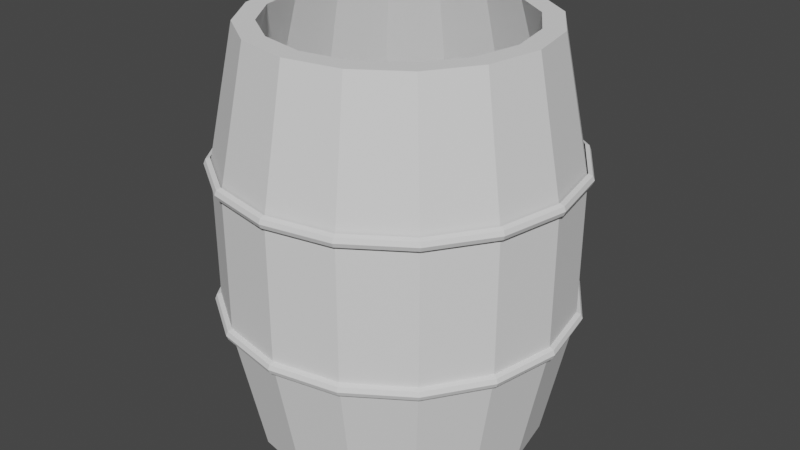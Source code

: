 # Source: barrel.blend  (saved by Blender 2.80.57; exported with 4.5.12 LTS)
import bpy
from mathutils import Matrix  # noqa: F401  (used for matrix-valued properties, if any)

bpy.ops.wm.read_factory_settings(use_empty=True)
scene = bpy.context.scene
scene.name = 'Scene'

# ---- collections
col_collection = bpy.data.collections.new('Collection'); scene.collection.children.link(col_collection)

# ---- world
world_world = bpy.data.worlds.new('World'); scene.world = world_world
world_world.use_nodes = True; world_world.node_tree.nodes.clear()
_N = world_world.node_tree.nodes; _L = world_world.node_tree.links
n0 = _N.new('ShaderNodeOutputWorld'); n0.name = 'World Output'; n0.location = (300, 300)
n1 = _N.new('ShaderNodeBackground'); n1.name = 'Background'; n1.location = (10, 300)
n1.inputs[0].default_value = (0.05088, 0.05088, 0.05088, 1.0)
_L.new(n1.outputs[0], n0.inputs[0])
n0.is_active_output = True
world_world.color = (0.05088, 0.05088, 0.05088)
world_world.use_sun_shadow = False
world_world.sun_shadow_jitter_overblur = 0.0

# ---- meshes
me_cylinder = bpy.data.meshes.new('Cylinder')
me_cylinder.from_pydata([(-6.24e-08, 0.613, 0.007138), (-6.24e-08, 0.613, 2.007), (0.2346, 0.5663, 0.007138), (0.2346, 0.5663, 2.007), (0.4334, 0.4334, 0.007138), (0.4334, 0.4334, 2.007), (0.5663, 0.2346, 0.007138), (0.5663, 0.2346, 2.007), (0.613, -1.644e-07, 0.007138), (0.613, -1.644e-07, 2.007), (0.5663, -0.2346, 0.007138), (0.5663, -0.2346, 2.007), (0.4334, -0.4334, 0.007138), (0.4334, -0.4334, 2.007), (0.2346, -0.5663, 0.007138), (0.2346, -0.5663, 2.007), (4.563e-08, -0.613, 0.007138), (4.563e-08, -0.613, 2.007), (-0.2346, -0.5663, 0.007138), (-0.2346, -0.5663, 2.007), (-0.4334, -0.4334, 0.007138), (-0.4334, -0.4334, 2.007), (-0.5663, -0.2346, 0.007138), (-0.5663, -0.2346, 2.007), (-0.613, -1.363e-07, 0.007138), (-0.613, -1.363e-07, 2.007), (-0.5663, 0.2346, 0.007138), (-0.5663, 0.2346, 2.007), (-0.4334, 0.4334, 0.007138), (-0.4334, 0.4334, 2.007), (-0.2346, 0.5663, 0.007138), (-0.2346, 0.5663, 2.007), (-5.309e-08, 0.8492, 0.6583), (-5.309e-08, 0.8492, 1.356), (0.325, 0.7846, 1.356), (0.325, 0.7846, 0.6583), (0.6005, 0.6005, 1.356), (0.6005, 0.6005, 0.6583), (0.7846, 0.325, 1.356), (0.7846, 0.325, 0.6583), (0.8492, -1.644e-07, 1.356), (0.8492, -1.644e-07, 0.6583), (0.7846, -0.325, 1.356), (0.7846, -0.325, 0.6583), (0.6005, -0.6005, 1.356), (0.6005, -0.6005, 0.6583), (0.325, -0.7846, 1.356), (0.325, -0.7846, 0.6583), (5.495e-08, -0.8492, 1.356), (5.495e-08, -0.8492, 0.6583), (-0.325, -0.7846, 1.356), (-0.325, -0.7846, 0.6583), (-0.6005, -0.6005, 1.356), (-0.6005, -0.6005, 0.6583), (-0.7846, -0.325, 1.356), (-0.7846, -0.325, 0.6583), (-0.8492, -1.247e-07, 1.356), (-0.8492, -1.247e-07, 0.6583), (-0.7846, 0.325, 1.356), (-0.7846, 0.325, 0.6583), (-0.6005, 0.6005, 1.356), (-0.6005, 0.6005, 0.6583), (-0.325, 0.7846, 1.356), (-0.325, 0.7846, 0.6583), (0.2736, 0.6605, 2.007), (-5.309e-08, 0.7149, 2.007), (0.5055, 0.5055, 2.007), (0.6605, 0.2736, 2.007), (0.7149, -1.644e-07, 2.007), (0.6605, -0.2736, 2.007), (0.5055, -0.5055, 2.007), (0.2736, -0.6605, 2.007), (5.495e-08, -0.7149, 2.007), (-0.2736, -0.6605, 2.007), (-0.5055, -0.5055, 2.007), (-0.6605, -0.2736, 2.007), (-0.7149, -1.247e-07, 2.007), (-0.6605, 0.2736, 2.007), (-0.5055, 0.5055, 2.007), (-0.2736, 0.6605, 2.007), (-5.309e-08, 0.7149, 0.007138), (0.2736, 0.6605, 0.007138), (0.5055, 0.5055, 0.007138), (0.6605, 0.2736, 0.007138), (0.7149, -1.644e-07, 0.007138), (0.6605, -0.2736, 0.007138), (0.5055, -0.5055, 0.007138), (0.2736, -0.6605, 0.007138), (5.495e-08, -0.7149, 0.007138), (-0.2736, -0.6605, 0.007138), (-0.5055, -0.5055, 0.007138), (-0.6605, -0.2736, 0.007138), (-0.7149, -1.247e-07, 0.007138), (-0.6605, 0.2736, 0.007138), (-0.5055, 0.5055, 0.007138), (-0.2736, 0.6605, 0.007138), (0.2111, 0.5097, 0.1071), (-5.071e-08, 0.5517, 0.1071), (0.3901, 0.3901, 0.1071), (0.5097, 0.2111, 0.1071), (0.5517, -1.614e-07, 0.1071), (0.5097, -0.2111, 0.1071), (0.3901, -0.3901, 0.1071), (0.2111, -0.5097, 0.1071), (4.652e-08, -0.5517, 0.1071), (-0.2111, -0.5097, 0.1071), (-0.3901, -0.3901, 0.1071), (-0.5097, -0.2111, 0.1071), (-0.5517, -1.361e-07, 0.1071), (-0.5097, 0.2111, 0.1071), (-0.3901, 0.3901, 0.1071), (-0.2111, 0.5097, 0.1071), (-5.423e-08, 0.5517, 0.05714), (0.2111, 0.5097, 0.05714), (0.3901, 0.3901, 0.05714), (0.5097, 0.2111, 0.05714), (0.5517, -1.614e-07, 0.05714), (0.5097, -0.2111, 0.05714), (0.3901, -0.3901, 0.05714), (0.2111, -0.5097, 0.05714), (4.3e-08, -0.5517, 0.05714), (-0.2111, -0.5097, 0.05714), (-0.3901, -0.3901, 0.05714), (-0.5097, -0.2111, 0.05714), (-0.5517, -1.361e-07, 0.05714), (-0.5097, 0.2111, 0.05714), (-0.3901, 0.3901, 0.05714), (-0.2111, 0.5097, 0.05714), (-0.5525, 0.5525, 1.447), (-0.5334, 0.5334, 0.6102), (-0.2887, 0.697, 0.6102), (-0.299, 0.7219, 1.447), (0.299, -0.7219, 1.447), (0.2887, -0.697, 0.6102), (5.629e-08, -0.7544, 0.6102), (5.59e-08, -0.7814, 1.447), (-8.181e-08, 0.7814, 1.447), (-7.666e-08, 0.7544, 0.6102), (0.2887, 0.697, 0.6102), (0.299, 0.7219, 1.447), (-0.2887, -0.697, 0.6102), (-0.299, -0.7219, 1.447), (0.5334, 0.5334, 0.6102), (0.5525, 0.5525, 1.447), (-0.5334, -0.5334, 0.6102), (-0.5525, -0.5525, 1.447), (0.697, 0.2887, 0.6102), (0.7219, 0.299, 1.447), (-0.697, -0.2887, 0.6102), (-0.7219, -0.299, 1.447), (0.7544, -1.711e-07, 0.6102), (0.7814, -1.725e-07, 1.447), (-0.7544, -1.365e-07, 0.6102), (-0.7814, -1.366e-07, 1.447), (0.697, -0.2887, 0.6102), (0.7219, -0.299, 1.447), (-0.697, 0.2887, 0.6102), (-0.7219, 0.299, 1.447), (0.5334, -0.5334, 0.6102), (0.5525, -0.5525, 1.447), (-6.147e-08, 0.8492, 1.326), (-5.215e-08, 0.8704, 1.335), (-4.47e-08, 0.8792, 1.356), (0.325, 0.7846, 1.326), (0.3331, 0.8042, 1.335), (0.3364, 0.8123, 1.356), (0.6005, 0.6005, 1.326), (0.6155, 0.6155, 1.335), (0.6217, 0.6217, 1.356), (0.7846, 0.325, 1.326), (0.8042, 0.3331, 1.335), (0.8123, 0.3364, 1.356), (0.8492, -1.672e-07, 1.326), (0.8704, -1.673e-07, 1.335), (0.8792, -1.666e-07, 1.356), (0.7846, -0.325, 1.326), (0.8042, -0.3331, 1.335), (0.8123, -0.3365, 1.356), (0.6005, -0.6005, 1.326), (0.6155, -0.6155, 1.335), (0.6217, -0.6217, 1.356), (0.325, -0.7846, 1.326), (0.3331, -0.8042, 1.335), (0.3364, -0.8123, 1.356), (5.774e-08, -0.8492, 1.326), (5.635e-08, -0.8704, 1.335), (5.215e-08, -0.8792, 1.356), (-0.325, -0.7846, 1.326), (-0.3331, -0.8042, 1.335), (-0.3364, -0.8123, 1.356), (-0.6005, -0.6005, 1.326), (-0.6155, -0.6155, 1.335), (-0.6217, -0.6217, 1.356), (-0.7846, -0.325, 1.326), (-0.8042, -0.3331, 1.335), (-0.8123, -0.3365, 1.356), (-0.8492, -1.191e-07, 1.326), (-0.8704, -1.191e-07, 1.335), (-0.8792, -1.228e-07, 1.356), (-0.7846, 0.325, 1.326), (-0.8042, 0.3331, 1.335), (-0.8123, 0.3364, 1.356), (-0.6005, 0.6005, 1.326), (-0.6155, 0.6155, 1.335), (-0.6217, 0.6217, 1.356), (-0.325, 0.7846, 1.326), (-0.3331, 0.8042, 1.335), (-0.3364, 0.8123, 1.356), (-4.47e-08, 0.8792, 1.356), (-4.331e-08, 0.8704, 1.377), (-4.47e-08, 0.8492, 1.386), (0.3364, 0.8123, 1.356), (0.3331, 0.8042, 1.377), (0.325, 0.7846, 1.386), (0.6217, 0.6217, 1.356), (0.6155, 0.6155, 1.377), (0.6005, 0.6005, 1.386), (0.8123, 0.3364, 1.356), (0.8042, 0.3331, 1.377), (0.7846, 0.325, 1.386), (0.8792, -1.666e-07, 1.356), (0.8704, -1.645e-07, 1.377), (0.8492, -1.617e-07, 1.386), (0.8123, -0.3365, 1.356), (0.8042, -0.3331, 1.377), (0.7846, -0.325, 1.386), (0.6217, -0.6217, 1.356), (0.6155, -0.6155, 1.377), (0.6005, -0.6005, 1.386), (0.3364, -0.8123, 1.356), (0.3331, -0.8042, 1.377), (0.325, -0.7846, 1.386), (5.215e-08, -0.8792, 1.356), (5.029e-08, -0.8704, 1.377), (5.215e-08, -0.8492, 1.386), (-0.3364, -0.8123, 1.356), (-0.3331, -0.8042, 1.377), (-0.325, -0.7846, 1.386), (-0.6217, -0.6217, 1.356), (-0.6155, -0.6155, 1.377), (-0.6005, -0.6005, 1.386), (-0.8123, -0.3365, 1.356), (-0.8042, -0.3331, 1.377), (-0.7846, -0.325, 1.386), (-0.8792, -1.228e-07, 1.356), (-0.8704, -1.265e-07, 1.377), (-0.8492, -1.303e-07, 1.386), (-0.8123, 0.3364, 1.356), (-0.8042, 0.3331, 1.377), (-0.7846, 0.325, 1.386), (-0.6217, 0.6217, 1.356), (-0.6155, 0.6155, 1.377), (-0.6005, 0.6005, 1.386), (-0.3364, 0.8123, 1.356), (-0.3331, 0.8042, 1.377), (-0.325, 0.7846, 1.386), (-5.215e-08, 0.8492, 0.6283), (-5.122e-08, 0.8704, 0.6371), (-5.029e-08, 0.8792, 0.6583), (0.325, 0.7846, 0.6283), (0.3331, 0.8042, 0.6371), (0.3364, 0.8123, 0.6583), (0.6005, 0.6005, 0.6283), (0.6155, 0.6155, 0.6371), (0.6217, 0.6217, 0.6583), (0.7846, 0.325, 0.6283), (0.8042, 0.3331, 0.6371), (0.8123, 0.3364, 0.6583), (0.8492, -1.598e-07, 0.6283), (0.8704, -1.572e-07, 0.6371), (0.8792, -1.607e-07, 0.6583), (0.7846, -0.325, 0.6283), (0.8042, -0.3331, 0.6371), (0.8123, -0.3365, 0.6583), (0.6005, -0.6005, 0.6283), (0.6155, -0.6155, 0.6371), (0.6217, -0.6217, 0.6583), (0.325, -0.7846, 0.6283), (0.3331, -0.8042, 0.6371), (0.3364, -0.8123, 0.6583), (6.799e-08, -0.8492, 0.6283), (6.38e-08, -0.8704, 0.6371), (5.681e-08, -0.8792, 0.6583), (-0.325, -0.7846, 0.6283), (-0.3331, -0.8042, 0.6371), (-0.3364, -0.8123, 0.6583), (-0.6005, -0.6005, 0.6283), (-0.6155, -0.6155, 0.6371), (-0.6217, -0.6217, 0.6583), (-0.7846, -0.325, 0.6283), (-0.8042, -0.3331, 0.6371), (-0.8123, -0.3364, 0.6583), (-0.8492, -1.386e-07, 0.6283), (-0.8704, -1.358e-07, 0.6371), (-0.8792, -1.259e-07, 0.6583), (-0.7846, 0.325, 0.6283), (-0.8042, 0.3331, 0.6371), (-0.8123, 0.3364, 0.6583), (-0.6005, 0.6005, 0.6283), (-0.6155, 0.6155, 0.6371), (-0.6217, 0.6217, 0.6583), (-0.325, 0.7846, 0.6283), (-0.3331, 0.8042, 0.6371), (-0.3364, 0.8123, 0.6583), (-5.029e-08, 0.8792, 0.6583), (-5.122e-08, 0.8704, 0.6795), (-5.402e-08, 0.8492, 0.6883), (0.3364, 0.8123, 0.6583), (0.3331, 0.8042, 0.6795), (0.325, 0.7846, 0.6883), (0.6217, 0.6217, 0.6583), (0.6155, 0.6155, 0.6795), (0.6005, 0.6005, 0.6883), (0.8123, 0.3364, 0.6583), (0.8042, 0.3331, 0.6795), (0.7846, 0.325, 0.6883), (0.8792, -1.607e-07, 0.6583), (0.8704, -1.656e-07, 0.6795), (0.8492, -1.691e-07, 0.6883), (0.8123, -0.3365, 0.6583), (0.8042, -0.3331, 0.6795), (0.7846, -0.325, 0.6883), (0.6217, -0.6217, 0.6583), (0.6155, -0.6155, 0.6795), (0.6005, -0.6005, 0.6883), (0.3364, -0.8123, 0.6583), (0.3331, -0.8042, 0.6795), (0.325, -0.7846, 0.6883), (5.681e-08, -0.8792, 0.6583), (4.843e-08, -0.8704, 0.6795), (4.191e-08, -0.8492, 0.6883), (-0.3364, -0.8123, 0.6583), (-0.3331, -0.8042, 0.6795), (-0.325, -0.7846, 0.6883), (-0.6217, -0.6217, 0.6583), (-0.6155, -0.6155, 0.6795), (-0.6005, -0.6005, 0.6883), (-0.8123, -0.3364, 0.6583), (-0.8042, -0.3331, 0.6795), (-0.7846, -0.325, 0.6883), (-0.8792, -1.259e-07, 0.6583), (-0.8704, -1.144e-07, 0.6795), (-0.8492, -1.107e-07, 0.6883), (-0.8123, 0.3364, 0.6583), (-0.8042, 0.3331, 0.6795), (-0.7846, 0.325, 0.6883), (-0.6217, 0.6217, 0.6583), (-0.6155, 0.6155, 0.6795), (-0.6005, 0.6005, 0.6883), (-0.3364, 0.8123, 0.6583), (-0.3331, 0.8042, 0.6795), (-0.325, 0.7846, 0.6883)], [], [(33, 65, 64, 34), (34, 64, 66, 36), (36, 66, 67, 38), (38, 67, 68, 40), (40, 68, 69, 42), (42, 69, 70, 44), (44, 70, 71, 46), (46, 71, 72, 48), (48, 72, 73, 50), (50, 73, 74, 52), (52, 74, 75, 54), (54, 75, 76, 56), (56, 76, 77, 58), (58, 77, 78, 60), (130, 129, 110, 111), (60, 78, 79, 62), (62, 79, 65, 33), (8, 10, 117, 116), (95, 63, 32, 80), (63, 62, 33, 32), (94, 61, 63, 95), (61, 60, 62, 63), (93, 59, 61, 94), (59, 58, 60, 61), (92, 57, 59, 93), (57, 56, 58, 59), (91, 55, 57, 92), (55, 54, 56, 57), (90, 53, 55, 91), (53, 52, 54, 55), (89, 51, 53, 90), (51, 50, 52, 53), (88, 49, 51, 89), (49, 48, 50, 51), (87, 47, 49, 88), (47, 46, 48, 49), (86, 45, 47, 87), (45, 44, 46, 47), (85, 43, 45, 86), (43, 42, 44, 45), (84, 41, 43, 85), (41, 40, 42, 43), (83, 39, 41, 84), (39, 38, 40, 41), (82, 37, 39, 83), (37, 36, 38, 39), (81, 35, 37, 82), (35, 34, 36, 37), (80, 32, 35, 81), (32, 33, 34, 35), (1, 3, 64, 65), (3, 5, 66, 64), (5, 7, 67, 66), (7, 9, 68, 67), (9, 11, 69, 68), (11, 13, 70, 69), (13, 15, 71, 70), (15, 17, 72, 71), (17, 19, 73, 72), (19, 21, 74, 73), (21, 23, 75, 74), (23, 25, 76, 75), (25, 27, 77, 76), (27, 29, 78, 77), (29, 31, 79, 78), (31, 1, 65, 79), (2, 0, 80, 81), (4, 2, 81, 82), (6, 4, 82, 83), (8, 6, 83, 84), (10, 8, 84, 85), (12, 10, 85, 86), (14, 12, 86, 87), (16, 14, 87, 88), (18, 16, 88, 89), (20, 18, 89, 90), (22, 20, 90, 91), (24, 22, 91, 92), (26, 24, 92, 93), (28, 26, 93, 94), (30, 28, 94, 95), (0, 30, 95, 80), (96, 97, 111, 110, 109, 108, 107, 106, 105, 104, 103, 102, 101, 100, 99, 98), (134, 133, 103, 104), (138, 137, 97, 96), (137, 130, 111, 97), (140, 134, 104, 105), (142, 138, 96, 98), (144, 140, 105, 106), (146, 142, 98, 99), (148, 144, 106, 107), (150, 146, 99, 100), (152, 148, 107, 108), (154, 150, 100, 101), (156, 152, 108, 109), (158, 154, 101, 102), (129, 156, 109, 110), (133, 158, 102, 103), (112, 113, 114, 115, 116, 117, 118, 119, 120, 121, 122, 123, 124, 125, 126, 127), (24, 26, 125, 124), (10, 12, 118, 117), (26, 28, 126, 125), (12, 14, 119, 118), (28, 30, 127, 126), (14, 16, 120, 119), (0, 2, 113, 112), (30, 0, 112, 127), (16, 18, 121, 120), (2, 4, 114, 113), (18, 20, 122, 121), (4, 6, 115, 114), (20, 22, 123, 122), (6, 8, 116, 115), (22, 24, 124, 123), (15, 13, 159, 132), (132, 159, 158, 133), (29, 27, 157, 128), (128, 157, 156, 129), (13, 11, 155, 159), (159, 155, 154, 158), (27, 25, 153, 157), (157, 153, 152, 156), (11, 9, 151, 155), (155, 151, 150, 154), (25, 23, 149, 153), (153, 149, 148, 152), (9, 7, 147, 151), (151, 147, 146, 150), (23, 21, 145, 149), (149, 145, 144, 148), (7, 5, 143, 147), (147, 143, 142, 146), (21, 19, 141, 145), (145, 141, 140, 144), (5, 3, 139, 143), (143, 139, 138, 142), (19, 17, 135, 141), (141, 135, 134, 140), (1, 31, 131, 136), (136, 131, 130, 137), (3, 1, 136, 139), (139, 136, 137, 138), (17, 15, 132, 135), (135, 132, 133, 134), (31, 29, 128, 131), (131, 128, 129, 130), (161, 164, 163, 160), (162, 165, 164, 161), (164, 167, 166, 163), (165, 168, 167, 164), (167, 170, 169, 166), (168, 171, 170, 167), (170, 173, 172, 169), (171, 174, 173, 170), (173, 176, 175, 172), (174, 177, 176, 173), (176, 179, 178, 175), (177, 180, 179, 176), (179, 182, 181, 178), (180, 183, 182, 179), (182, 185, 184, 181), (183, 186, 185, 182), (185, 188, 187, 184), (186, 189, 188, 185), (188, 191, 190, 187), (189, 192, 191, 188), (191, 194, 193, 190), (192, 195, 194, 191), (194, 197, 196, 193), (195, 198, 197, 194), (197, 200, 199, 196), (198, 201, 200, 197), (200, 203, 202, 199), (201, 204, 203, 200), (203, 206, 205, 202), (204, 207, 206, 203), (206, 161, 160, 205), (207, 162, 161, 206), (209, 212, 211, 208), (210, 213, 212, 209), (212, 215, 214, 211), (213, 216, 215, 212), (215, 218, 217, 214), (216, 219, 218, 215), (218, 221, 220, 217), (219, 222, 221, 218), (221, 224, 223, 220), (222, 225, 224, 221), (224, 227, 226, 223), (225, 228, 227, 224), (227, 230, 229, 226), (228, 231, 230, 227), (230, 233, 232, 229), (231, 234, 233, 230), (233, 236, 235, 232), (234, 237, 236, 233), (236, 239, 238, 235), (237, 240, 239, 236), (239, 242, 241, 238), (240, 243, 242, 239), (242, 245, 244, 241), (243, 246, 245, 242), (245, 248, 247, 244), (246, 249, 248, 245), (248, 251, 250, 247), (249, 252, 251, 248), (251, 254, 253, 250), (252, 255, 254, 251), (254, 209, 208, 253), (255, 210, 209, 254), (257, 260, 259, 256), (258, 261, 260, 257), (260, 263, 262, 259), (261, 264, 263, 260), (263, 266, 265, 262), (264, 267, 266, 263), (266, 269, 268, 265), (267, 270, 269, 266), (269, 272, 271, 268), (270, 273, 272, 269), (272, 275, 274, 271), (273, 276, 275, 272), (275, 278, 277, 274), (276, 279, 278, 275), (278, 281, 280, 277), (279, 282, 281, 278), (281, 284, 283, 280), (282, 285, 284, 281), (284, 287, 286, 283), (285, 288, 287, 284), (287, 290, 289, 286), (288, 291, 290, 287), (290, 293, 292, 289), (291, 294, 293, 290), (293, 296, 295, 292), (294, 297, 296, 293), (296, 299, 298, 295), (297, 300, 299, 296), (299, 302, 301, 298), (300, 303, 302, 299), (302, 257, 256, 301), (303, 258, 257, 302), (305, 308, 307, 304), (306, 309, 308, 305), (308, 311, 310, 307), (309, 312, 311, 308), (311, 314, 313, 310), (312, 315, 314, 311), (314, 317, 316, 313), (315, 318, 317, 314), (317, 320, 319, 316), (318, 321, 320, 317), (320, 323, 322, 319), (321, 324, 323, 320), (323, 326, 325, 322), (324, 327, 326, 323), (326, 329, 328, 325), (327, 330, 329, 326), (329, 332, 331, 328), (330, 333, 332, 329), (332, 335, 334, 331), (333, 336, 335, 332), (335, 338, 337, 334), (336, 339, 338, 335), (338, 341, 340, 337), (339, 342, 341, 338), (341, 344, 343, 340), (342, 345, 344, 341), (344, 347, 346, 343), (345, 348, 347, 344), (347, 350, 349, 346), (348, 351, 350, 347), (350, 305, 304, 349), (351, 306, 305, 350)])
_uv = me_cylinder.uv_layers.new(name='UVMap')
_uv.uv.foreach_set('vector', [1.0, 0.8333, 1.0, 1.0, 0.9375, 1.0, 0.9375, 0.8333, 0.9375, 0.8333, 0.9375, 1.0, 0.875, 1.0, 0.875, 0.8333, 0.875, 0.8333, 0.875, 1.0, 0.8125, 1.0, 0.8125, 0.8333, 0.8125, 0.8333, 0.8125, 1.0, 0.75, 1.0, 0.75, 0.8333, 0.75, 0.8333, 0.75, 1.0, 0.6875, 1.0, 0.6875, 0.8333, 0.6875, 0.8333, 0.6875, 1.0, 0.625, 1.0, 0.625, 0.8333, 0.625, 0.8333, 0.625, 1.0, 0.5625, 1.0, 0.5625, 0.8333, 0.5625, 0.8333, 0.5625, 1.0, 0.5, 1.0, 0.5, 0.8333, 0.5, 0.8333, 0.5, 1.0, 0.4375, 1.0, 0.4375, 0.8333, 0.4375, 0.8333, 0.4375, 1.0, 0.375, 1.0, 0.375, 0.8333, 0.375, 0.8333, 0.375, 1.0, 0.3125, 1.0, 0.3125, 0.8333, 0.3125, 0.8333, 0.3125, 1.0, 0.25, 1.0, 0.25, 0.8333, 0.25, 0.8333, 0.25, 1.0, 0.1875, 1.0, 0.1875, 0.8333, 0.1875, 0.8333, 0.1875, 1.0, 0.125, 1.0, 0.125, 0.8333, 0.1713, 0.4401, 0.1045, 0.3955, 0.1045, 0.3955, 0.1713, 0.4401, 0.125, 0.8333, 0.125, 1.0, 0.0625, 1.0, 0.0625, 0.8333, 0.0625, 0.8333, 0.0625, 1.0, 0.0, 1.0, 0.0, 0.8333, 0.9558, 0.25, 0.9401, 0.1713, 0.9401, 0.1713, 0.9558, 0.25, 0.0625, 0.5, 0.0625, 0.6667, 0.0, 0.6667, 0.0, 0.5, 0.0625, 0.6667, 0.0625, 0.8333, 0.0, 0.8333, 0.0, 0.6667, 0.125, 0.5, 0.125, 0.6667, 0.0625, 0.6667, 0.0625, 0.5, 0.125, 0.6667, 0.125, 0.8333, 0.0625, 0.8333, 0.0625, 0.6667, 0.1875, 0.5, 0.1875, 0.6667, 0.125, 0.6667, 0.125, 0.5, 0.1875, 0.6667, 0.1875, 0.8333, 0.125, 0.8333, 0.125, 0.6667, 0.25, 0.5, 0.25, 0.6667, 0.1875, 0.6667, 0.1875, 0.5, 0.25, 0.6667, 0.25, 0.8333, 0.1875, 0.8333, 0.1875, 0.6667, 0.3125, 0.5, 0.3125, 0.6667, 0.25, 0.6667, 0.25, 0.5, 0.3125, 0.6667, 0.3125, 0.8333, 0.25, 0.8333, 0.25, 0.6667, 0.375, 0.5, 0.375, 0.6667, 0.3125, 0.6667, 0.3125, 0.5, 0.375, 0.6667, 0.375, 0.8333, 0.3125, 0.8333, 0.3125, 0.6667, 0.4375, 0.5, 0.4375, 0.6667, 0.375, 0.6667, 0.375, 0.5, 0.4375, 0.6667, 0.4375, 0.8333, 0.375, 0.8333, 0.375, 0.6667, 0.5, 0.5, 0.5, 0.6667, 0.4375, 0.6667, 0.4375, 0.5, 0.5, 0.6667, 0.5, 0.8333, 0.4375, 0.8333, 0.4375, 0.6667, 0.5625, 0.5, 0.5625, 0.6667, 0.5, 0.6667, 0.5, 0.5, 0.5625, 0.6667, 0.5625, 0.8333, 0.5, 0.8333, 0.5, 0.6667, 0.625, 0.5, 0.625, 0.6667, 0.5625, 0.6667, 0.5625, 0.5, 0.625, 0.6667, 0.625, 0.8333, 0.5625, 0.8333, 0.5625, 0.6667, 0.6875, 0.5, 0.6875, 0.6667, 0.625, 0.6667, 0.625, 0.5, 0.6875, 0.6667, 0.6875, 0.8333, 0.625, 0.8333, 0.625, 0.6667, 0.75, 0.5, 0.75, 0.6667, 0.6875, 0.6667, 0.6875, 0.5, 0.75, 0.6667, 0.75, 0.8333, 0.6875, 0.8333, 0.6875, 0.6667, 0.8125, 0.5, 0.8125, 0.6667, 0.75, 0.6667, 0.75, 0.5, 0.8125, 0.6667, 0.8125, 0.8333, 0.75, 0.8333, 0.75, 0.6667, 0.875, 0.5, 0.875, 0.6667, 0.8125, 0.6667, 0.8125, 0.5, 0.875, 0.6667, 0.875, 0.8333, 0.8125, 0.8333, 0.8125, 0.6667, 0.9375, 0.5, 0.9375, 0.6667, 0.875, 0.6667, 0.875, 0.5, 0.9375, 0.6667, 0.9375, 0.8333, 0.875, 0.8333, 0.875, 0.6667, 1.0, 0.5, 1.0, 0.6667, 0.9375, 0.6667, 0.9375, 0.5, 1.0, 0.6667, 1.0, 0.8333, 0.9375, 0.8333, 0.9375, 0.6667, 0.25, 0.4558, 0.3287, 0.4401, 0.3418, 0.4717, 0.25, 0.49, 0.3287, 0.4401, 0.3955, 0.3955, 0.4197, 0.4197, 0.3418, 0.4717, 0.3955, 0.3955, 0.4401, 0.3287, 0.4717, 0.3418, 0.4197, 0.4197, 0.4401, 0.3287, 0.4558, 0.25, 0.49, 0.25, 0.4717, 0.3418, 0.4558, 0.25, 0.4401, 0.1713, 0.4717, 0.1582, 0.49, 0.25, 0.4401, 0.1713, 0.3955, 0.1045, 0.4197, 0.08029, 0.4717, 0.1582, 0.3955, 0.1045, 0.3287, 0.05989, 0.3418, 0.02827, 0.4197, 0.08029, 0.3287, 0.05989, 0.25, 0.04423, 0.25, 0.01, 0.3418, 0.02827, 0.25, 0.04423, 0.1713, 0.05989, 0.1582, 0.02827, 0.25, 0.01, 0.1713, 0.05989, 0.1045, 0.1045, 0.08029, 0.08029, 0.1582, 0.02827, 0.1045, 0.1045, 0.05989, 0.1713, 0.02827, 0.1582, 0.08029, 0.08029, 0.05989, 0.1713, 0.04423, 0.25, 0.01, 0.25, 0.02827, 0.1582, 0.04423, 0.25, 0.05989, 0.3287, 0.02827, 0.3418, 0.01, 0.25, 0.05989, 0.3287, 0.1045, 0.3955, 0.08029, 0.4197, 0.02827, 0.3418, 0.1045, 0.3955, 0.1713, 0.4401, 0.1582, 0.4717, 0.08029, 0.4197, 0.1713, 0.4401, 0.25, 0.4558, 0.25, 0.49, 0.1582, 0.4717, 0.8287, 0.4401, 0.75, 0.4558, 0.75, 0.49, 0.8418, 0.4717, 0.8955, 0.3955, 0.8287, 0.4401, 0.8418, 0.4717, 0.9197, 0.4197, 0.9401, 0.3287, 0.8955, 0.3955, 0.9197, 0.4197, 0.9717, 0.3418, 0.9558, 0.25, 0.9401, 0.3287, 0.9717, 0.3418, 0.99, 0.25, 0.9401, 0.1713, 0.9558, 0.25, 0.99, 0.25, 0.9717, 0.1582, 0.8955, 0.1045, 0.9401, 0.1713, 0.9717, 0.1582, 0.9197, 0.08029, 0.8287, 0.05989, 0.8955, 0.1045, 0.9197, 0.08029, 0.8418, 0.02827, 0.75, 0.04423, 0.8287, 0.05989, 0.8418, 0.02827, 0.75, 0.01, 0.6713, 0.05989, 0.75, 0.04423, 0.75, 0.01, 0.6582, 0.02827, 0.6045, 0.1045, 0.6713, 0.05989, 0.6582, 0.02827, 0.5803, 0.08029, 0.5599, 0.1713, 0.6045, 0.1045, 0.5803, 0.08029, 0.5283, 0.1582, 0.5442, 0.25, 0.5599, 0.1713, 0.5283, 0.1582, 0.51, 0.25, 0.5599, 0.3287, 0.5442, 0.25, 0.51, 0.25, 0.5283, 0.3418, 0.6045, 0.3955, 0.5599, 0.3287, 0.5283, 0.3418, 0.5803, 0.4197, 0.6713, 0.4401, 0.6045, 0.3955, 0.5803, 0.4197, 0.6582, 0.4717, 0.75, 0.4558, 0.6713, 0.4401, 0.6582, 0.4717, 0.75, 0.49, 0.3287, 0.4401, 0.25, 0.4558, 0.1713, 0.4401, 0.1045, 0.3955, 0.05989, 0.3287, 0.04423, 0.25, 0.05989, 0.1713, 0.1045, 0.1045, 0.1713, 0.05989, 0.25, 0.04423, 0.3287, 0.05989, 0.3955, 0.1045, 0.4401, 0.1713, 0.4558, 0.25, 0.4401, 0.3287, 0.3955, 0.3955, 0.25, 0.04423, 0.3287, 0.05989, 0.3287, 0.05989, 0.25, 0.04423, 0.3287, 0.4401, 0.25, 0.4558, 0.25, 0.4558, 0.3287, 0.4401, 0.25, 0.4558, 0.1713, 0.4401, 0.1713, 0.4401, 0.25, 0.4558, 0.1713, 0.05989, 0.25, 0.04423, 0.25, 0.04423, 0.1713, 0.05989, 0.3955, 0.3955, 0.3287, 0.4401, 0.3287, 0.4401, 0.3955, 0.3955, 0.1045, 0.1045, 0.1713, 0.05989, 0.1713, 0.05989, 0.1045, 0.1045, 0.4401, 0.3287, 0.3955, 0.3955, 0.3955, 0.3955, 0.4401, 0.3287, 0.05989, 0.1713, 0.1045, 0.1045, 0.1045, 0.1045, 0.05989, 0.1713, 0.4558, 0.25, 0.4401, 0.3287, 0.4401, 0.3287, 0.4558, 0.25, 0.04423, 0.25, 0.05989, 0.1713, 0.05989, 0.1713, 0.04423, 0.25, 0.4401, 0.1713, 0.4558, 0.25, 0.4558, 0.25, 0.4401, 0.1713, 0.05989, 0.3287, 0.04423, 0.25, 0.04423, 0.25, 0.05989, 0.3287, 0.3955, 0.1045, 0.4401, 0.1713, 0.4401, 0.1713, 0.3955, 0.1045, 0.1045, 0.3955, 0.05989, 0.3287, 0.05989, 0.3287, 0.1045, 0.3955, 0.3287, 0.05989, 0.3955, 0.1045, 0.3955, 0.1045, 0.3287, 0.05989, 0.75, 0.4558, 0.8287, 0.4401, 0.8955, 0.3955, 0.9401, 0.3287, 0.9558, 0.25, 0.9401, 0.1713, 0.8955, 0.1045, 0.8287, 0.05989, 0.75, 0.04423, 0.6713, 0.05989, 0.6045, 0.1045, 0.5599, 0.1713, 0.5442, 0.25, 0.5599, 0.3287, 0.6045, 0.3955, 0.6713, 0.4401, 0.5442, 0.25, 0.5599, 0.3287, 0.5599, 0.3287, 0.5442, 0.25, 0.9401, 0.1713, 0.8955, 0.1045, 0.8955, 0.1045, 0.9401, 0.1713, 0.5599, 0.3287, 0.6045, 0.3955, 0.6045, 0.3955, 0.5599, 0.3287, 0.8955, 0.1045, 0.8287, 0.05989, 0.8287, 0.05989, 0.8955, 0.1045, 0.6045, 0.3955, 0.6713, 0.4401, 0.6713, 0.4401, 0.6045, 0.3955, 0.8287, 0.05989, 0.75, 0.04423, 0.75, 0.04423, 0.8287, 0.05989, 0.75, 0.4558, 0.8287, 0.4401, 0.8287, 0.4401, 0.75, 0.4558, 0.6713, 0.4401, 0.75, 0.4558, 0.75, 0.4558, 0.6713, 0.4401, 0.75, 0.04423, 0.6713, 0.05989, 0.6713, 0.05989, 0.75, 0.04423, 0.8287, 0.4401, 0.8955, 0.3955, 0.8955, 0.3955, 0.8287, 0.4401, 0.6713, 0.05989, 0.6045, 0.1045, 0.6045, 0.1045, 0.6713, 0.05989, 0.8955, 0.3955, 0.9401, 0.3287, 0.9401, 0.3287, 0.8955, 0.3955, 0.6045, 0.1045, 0.5599, 0.1713, 0.5599, 0.1713, 0.6045, 0.1045, 0.9401, 0.3287, 0.9558, 0.25, 0.9558, 0.25, 0.9401, 0.3287, 0.5599, 0.1713, 0.5442, 0.25, 0.5442, 0.25, 0.5599, 0.1713, 0.3287, 0.05989, 0.3955, 0.1045, 0.3955, 0.1045, 0.3287, 0.05989, 0.3287, 0.05989, 0.3955, 0.1045, 0.3955, 0.1045, 0.3287, 0.05989, 0.1045, 0.3955, 0.05989, 0.3287, 0.05989, 0.3287, 0.1045, 0.3955, 0.1045, 0.3955, 0.05989, 0.3287, 0.05989, 0.3287, 0.1045, 0.3955, 0.3955, 0.1045, 0.4401, 0.1713, 0.4401, 0.1713, 0.3955, 0.1045, 0.3955, 0.1045, 0.4401, 0.1713, 0.4401, 0.1713, 0.3955, 0.1045, 0.05989, 0.3287, 0.04423, 0.25, 0.04423, 0.25, 0.05989, 0.3287, 0.05989, 0.3287, 0.04423, 0.25, 0.04423, 0.25, 0.05989, 0.3287, 0.4401, 0.1713, 0.4558, 0.25, 0.4558, 0.25, 0.4401, 0.1713, 0.4401, 0.1713, 0.4558, 0.25, 0.4558, 0.25, 0.4401, 0.1713, 0.04423, 0.25, 0.05989, 0.1713, 0.05989, 0.1713, 0.04423, 0.25, 0.04423, 0.25, 0.05989, 0.1713, 0.05989, 0.1713, 0.04423, 0.25, 0.4558, 0.25, 0.4401, 0.3287, 0.4401, 0.3287, 0.4558, 0.25, 0.4558, 0.25, 0.4401, 0.3287, 0.4401, 0.3287, 0.4558, 0.25, 0.05989, 0.1713, 0.1045, 0.1045, 0.1045, 0.1045, 0.05989, 0.1713, 0.05989, 0.1713, 0.1045, 0.1045, 0.1045, 0.1045, 0.05989, 0.1713, 0.4401, 0.3287, 0.3955, 0.3955, 0.3955, 0.3955, 0.4401, 0.3287, 0.4401, 0.3287, 0.3955, 0.3955, 0.3955, 0.3955, 0.4401, 0.3287, 0.1045, 0.1045, 0.1713, 0.05989, 0.1713, 0.05989, 0.1045, 0.1045, 0.1045, 0.1045, 0.1713, 0.05989, 0.1713, 0.05989, 0.1045, 0.1045, 0.3955, 0.3955, 0.3287, 0.4401, 0.3287, 0.4401, 0.3955, 0.3955, 0.3955, 0.3955, 0.3287, 0.4401, 0.3287, 0.4401, 0.3955, 0.3955, 0.1713, 0.05989, 0.25, 0.04423, 0.25, 0.04423, 0.1713, 0.05989, 0.1713, 0.05989, 0.25, 0.04423, 0.25, 0.04423, 0.1713, 0.05989, 0.25, 0.4558, 0.1713, 0.4401, 0.1713, 0.4401, 0.25, 0.4558, 0.25, 0.4558, 0.1713, 0.4401, 0.1713, 0.4401, 0.25, 0.4558, 0.3287, 0.4401, 0.25, 0.4558, 0.25, 0.4558, 0.3287, 0.4401, 0.3287, 0.4401, 0.25, 0.4558, 0.25, 0.4558, 0.3287, 0.4401, 0.25, 0.04423, 0.3287, 0.05989, 0.3287, 0.05989, 0.25, 0.04423, 0.25, 0.04423, 0.3287, 0.05989, 0.3287, 0.05989, 0.25, 0.04423, 0.1713, 0.4401, 0.1045, 0.3955, 0.1045, 0.3955, 0.1713, 0.4401, 0.1713, 0.4401, 0.1045, 0.3955, 0.1045, 0.3955, 0.1713, 0.4401, 0.0, 0.0, 0.0, 0.0, 0.0, 0.0, 0.0, 0.0, 0.0, 0.0, 0.0, 0.0, 0.0, 0.0, 0.0, 0.0, 0.0, 0.0, 0.0, 0.0, 0.0, 0.0, 0.0, 0.0, 0.0, 0.0, 0.0, 0.0, 0.0, 0.0, 0.0, 0.0, 0.0, 0.0, 0.0, 0.0, 0.0, 0.0, 0.0, 0.0, 0.0, 0.0, 0.0, 0.0, 0.0, 0.0, 0.0, 0.0, 0.0, 0.0, 0.0, 0.0, 0.0, 0.0, 0.0, 0.0, 0.0, 0.0, 0.0, 0.0, 0.0, 0.0, 0.0, 0.0, 0.0, 0.0, 0.0, 0.0, 0.0, 0.0, 0.0, 0.0, 0.0, 0.0, 0.0, 0.0, 0.0, 0.0, 0.0, 0.0, 0.0, 0.0, 0.0, 0.0, 0.0, 0.0, 0.0, 0.0, 0.0, 0.0, 0.0, 0.0, 0.0, 0.0, 0.0, 0.0, 0.0, 0.0, 0.0, 0.0, 0.0, 0.0, 0.0, 0.0, 0.0, 0.0, 0.0, 0.0, 0.0, 0.0, 0.0, 0.0, 0.0, 0.0, 0.0, 0.0, 0.0, 0.0, 0.0, 0.0, 0.0, 0.0, 0.0, 0.0, 0.0, 0.0, 0.0, 0.0, 0.0, 0.0, 0.0, 0.0, 0.0, 0.0, 0.0, 0.0, 0.0, 0.0, 0.0, 0.0, 0.0, 0.0, 0.0, 0.0, 0.0, 0.0, 0.0, 0.0, 0.0, 0.0, 0.0, 0.0, 0.0, 0.0, 0.0, 0.0, 0.0, 0.0, 0.0, 0.0, 0.0, 0.0, 0.0, 0.0, 0.0, 0.0, 0.0, 0.0, 0.0, 0.0, 0.0, 0.0, 0.0, 0.0, 0.0, 0.0, 0.0, 0.0, 0.0, 0.0, 0.0, 0.0, 0.0, 0.0, 0.0, 0.0, 0.0, 0.0, 0.0, 0.0, 0.0, 0.0, 0.0, 0.0, 0.0, 0.0, 0.0, 0.0, 0.0, 0.0, 0.0, 0.0, 0.0, 0.0, 0.0, 0.0, 0.0, 0.0, 0.0, 0.0, 0.0, 0.0, 0.0, 0.0, 0.0, 0.0, 0.0, 0.0, 0.0, 0.0, 0.0, 0.0, 0.0, 0.0, 0.0, 0.0, 0.0, 0.0, 0.0, 0.0, 0.0, 0.0, 0.0, 0.0, 0.0, 0.0, 0.0, 0.0, 0.0, 0.0, 0.0, 0.0, 0.0, 0.0, 0.0, 0.0, 0.0, 0.0, 0.0, 0.0, 0.0, 0.0, 0.0, 0.0, 0.0, 0.0, 0.0, 0.0, 0.0, 0.0, 0.0, 0.0, 0.0, 0.0, 0.0, 0.0, 0.0, 0.0, 0.0, 0.0, 0.0, 0.0, 0.0, 0.0, 0.0, 0.0, 0.0, 0.0, 0.0, 0.0, 0.0, 0.0, 0.0, 0.0, 0.0, 0.0, 0.0, 0.0, 0.0, 0.0, 0.0, 0.0, 0.0, 0.0, 0.0, 0.0, 0.0, 0.0, 0.0, 0.0, 0.0, 0.0, 0.0, 0.0, 0.0, 0.0, 0.0, 0.0, 0.0, 0.0, 0.0, 0.0, 0.0, 0.0, 0.0, 0.0, 0.0, 0.0, 0.0, 0.0, 0.0, 0.0, 0.0, 0.0, 0.0, 0.0, 0.0, 0.0, 0.0, 0.0, 0.0, 0.0, 0.0, 0.0, 0.0, 0.0, 0.0, 0.0, 0.0, 0.0, 0.0, 0.0, 0.0, 0.0, 0.0, 0.0, 0.0, 0.0, 0.0, 0.0, 0.0, 0.0, 0.0, 0.0, 0.0, 0.0, 0.0, 0.0, 0.0, 0.0, 0.0, 0.0, 0.0, 0.0, 0.0, 0.0, 0.0, 0.0, 0.0, 0.0, 0.0, 0.0, 0.0, 0.0, 0.0, 0.0, 0.0, 0.0, 0.0, 0.0, 0.0, 0.0, 0.0, 0.0, 0.0, 0.0, 0.0, 0.0, 0.0, 0.0, 0.0, 0.0, 0.0, 0.0, 0.0, 0.0, 0.0, 0.0, 0.0, 0.0, 0.0, 0.0, 0.0, 0.0, 0.0, 0.0, 0.0, 0.0, 0.0, 0.0, 0.0, 0.0, 0.0, 0.0, 0.0, 0.0, 0.0, 0.0, 0.0, 0.0, 0.0, 0.0, 0.0, 0.0, 0.0, 0.0, 0.0, 0.0, 0.0, 0.0, 0.0, 0.0, 0.0, 0.0, 0.0, 0.0, 0.0, 0.0, 0.0, 0.0, 0.0, 0.0, 0.0, 0.0, 0.0, 0.0, 0.0, 0.0, 0.0, 0.0, 0.0, 0.0, 0.0, 0.0, 0.0, 0.0, 0.0, 0.0, 0.0, 0.0, 0.0, 0.0, 0.0, 0.0, 0.0, 0.0, 0.0, 0.0, 0.0, 0.0, 0.0, 0.0, 0.0, 0.0, 0.0, 0.0, 0.0, 0.0, 0.0, 0.0, 0.0, 0.0, 0.0, 0.0, 0.0, 0.0, 0.0, 0.0, 0.0, 0.0, 0.0, 0.0, 0.0, 0.0, 0.0, 0.0, 0.0, 0.0, 0.0, 0.0, 0.0, 0.0, 0.0, 0.0, 0.0, 0.0, 0.0, 0.0, 0.0, 0.0, 0.0, 0.0, 0.0, 0.0, 0.0, 0.0, 0.0, 0.0, 0.0, 0.0, 0.0, 0.0, 0.0, 0.0, 0.0, 0.0, 0.0, 0.0, 0.0, 0.0, 0.0, 0.0, 0.0, 0.0, 0.0, 0.0, 0.0, 0.0, 0.0, 0.0, 0.0, 0.0, 0.0, 0.0, 0.0, 0.0, 0.0, 0.0, 0.0, 0.0, 0.0, 0.0, 0.0, 0.0, 0.0, 0.0, 0.0, 0.0, 0.0, 0.0, 0.0, 0.0, 0.0, 0.0, 0.0, 0.0, 0.0, 0.0, 0.0, 0.0, 0.0, 0.0, 0.0, 0.0, 0.0, 0.0, 0.0, 0.0, 0.0, 0.0, 0.0, 0.0, 0.0, 0.0, 0.0, 0.0, 0.0, 0.0, 0.0, 0.0, 0.0, 0.0, 0.0, 0.0, 0.0, 0.0, 0.0, 0.0, 0.0, 0.0, 0.0, 0.0, 0.0, 0.0, 0.0, 0.0, 0.0, 0.0, 0.0, 0.0, 0.0, 0.0, 0.0, 0.0, 0.0, 0.0, 0.0, 0.0, 0.0, 0.0, 0.0, 0.0, 0.0, 0.0, 0.0, 0.0, 0.0, 0.0, 0.0, 0.0, 0.0, 0.0, 0.0, 0.0, 0.0, 0.0, 0.0, 0.0, 0.0, 0.0, 0.0, 0.0, 0.0, 0.0, 0.0, 0.0, 0.0, 0.0, 0.0, 0.0, 0.0, 0.0, 0.0, 0.0, 0.0, 0.0, 0.0, 0.0, 0.0, 0.0, 0.0, 0.0, 0.0, 0.0, 0.0, 0.0, 0.0, 0.0, 0.0, 0.0, 0.0, 0.0, 0.0, 0.0, 0.0, 0.0, 0.0, 0.0, 0.0, 0.0, 0.0, 0.0, 0.0, 0.0, 0.0, 0.0, 0.0, 0.0, 0.0, 0.0, 0.0, 0.0, 0.0, 0.0, 0.0, 0.0, 0.0, 0.0, 0.0, 0.0, 0.0, 0.0, 0.0, 0.0, 0.0, 0.0, 0.0, 0.0, 0.0, 0.0, 0.0, 0.0, 0.0, 0.0, 0.0, 0.0, 0.0, 0.0, 0.0, 0.0, 0.0, 0.0, 0.0, 0.0, 0.0, 0.0, 0.0, 0.0, 0.0, 0.0, 0.0, 0.0, 0.0, 0.0, 0.0, 0.0, 0.0, 0.0, 0.0, 0.0, 0.0, 0.0, 0.0, 0.0, 0.0, 0.0, 0.0, 0.0, 0.0, 0.0, 0.0, 0.0, 0.0, 0.0, 0.0, 0.0, 0.0, 0.0, 0.0, 0.0, 0.0, 0.0, 0.0, 0.0, 0.0, 0.0, 0.0, 0.0, 0.0, 0.0, 0.0, 0.0, 0.0, 0.0, 0.0, 0.0, 0.0, 0.0, 0.0, 0.0, 0.0, 0.0, 0.0, 0.0, 0.0, 0.0, 0.0, 0.0, 0.0, 0.0, 0.0, 0.0, 0.0, 0.0, 0.0, 0.0, 0.0, 0.0, 0.0, 0.0, 0.0, 0.0, 0.0, 0.0, 0.0, 0.0, 0.0, 0.0, 0.0, 0.0, 0.0, 0.0, 0.0, 0.0, 0.0, 0.0, 0.0, 0.0, 0.0, 0.0, 0.0, 0.0, 0.0, 0.0, 0.0, 0.0, 0.0, 0.0, 0.0, 0.0, 0.0, 0.0, 0.0, 0.0, 0.0, 0.0, 0.0, 0.0, 0.0, 0.0, 0.0, 0.0, 0.0, 0.0, 0.0, 0.0, 0.0, 0.0, 0.0, 0.0, 0.0, 0.0, 0.0, 0.0, 0.0, 0.0, 0.0, 0.0, 0.0, 0.0, 0.0, 0.0, 0.0, 0.0, 0.0, 0.0, 0.0, 0.0, 0.0, 0.0, 0.0, 0.0, 0.0, 0.0, 0.0, 0.0, 0.0, 0.0, 0.0, 0.0, 0.0, 0.0, 0.0, 0.0, 0.0, 0.0, 0.0, 0.0, 0.0, 0.0, 0.0, 0.0, 0.0, 0.0, 0.0, 0.0, 0.0, 0.0, 0.0, 0.0, 0.0, 0.0, 0.0, 0.0, 0.0, 0.0, 0.0, 0.0, 0.0, 0.0, 0.0, 0.0, 0.0, 0.0, 0.0, 0.0, 0.0, 0.0, 0.0, 0.0, 0.0, 0.0, 0.0, 0.0, 0.0, 0.0, 0.0, 0.0, 0.0, 0.0, 0.0, 0.0, 0.0, 0.0, 0.0, 0.0, 0.0, 0.0, 0.0, 0.0, 0.0, 0.0, 0.0, 0.0, 0.0, 0.0, 0.0, 0.0, 0.0, 0.0, 0.0, 0.0, 0.0, 0.0, 0.0, 0.0, 0.0, 0.0, 0.0, 0.0, 0.0, 0.0, 0.0, 0.0, 0.0, 0.0, 0.0, 0.0, 0.0, 0.0, 0.0, 0.0, 0.0, 0.0, 0.0, 0.0, 0.0, 0.0, 0.0, 0.0, 0.0, 0.0, 0.0, 0.0, 0.0, 0.0, 0.0, 0.0, 0.0, 0.0, 0.0, 0.0, 0.0, 0.0, 0.0, 0.0, 0.0, 0.0, 0.0, 0.0, 0.0, 0.0, 0.0, 0.0, 0.0, 0.0, 0.0, 0.0, 0.0, 0.0, 0.0, 0.0, 0.0, 0.0, 0.0, 0.0, 0.0, 0.0, 0.0, 0.0, 0.0, 0.0, 0.0, 0.0])
me_cylinder.use_remesh_preserve_volume = False
me_cylinder.use_remesh_preserve_attributes = False
me_cylinder.use_mirror_vertex_groups = False
me_cylinder.update()

# ---- objects
ob_barrel = bpy.data.objects.new('barrel', me_cylinder)

# ---- transforms, parenting, visibility, modifiers, constraints
ob_barrel.location = (0.0, 0.0, 0.0)
ob_barrel.lineart.crease_threshold = 0.0

# ---- collection membership
col_collection.objects.link(ob_barrel)

# ---- scene / render settings (as saved in the file)
scene.frame_start = 1; scene.frame_end = 250; scene.frame_set(1)
scene.render.engine = 'BLENDER_EEVEE_NEXT'
scene.cycles.use_denoising = False
scene.cycles.samples = 128
scene.cycles.sampling_pattern = 'TABULATED_SOBOL'
scene.cycles.use_adaptive_sampling = False
scene.cycles.use_light_tree = False
scene.view_settings.view_transform = 'Filmic'
bpy.context.view_layer.update()

# ---- added for rendering (the .blend has no active camera and no usable light): camera, sun
cam_auto = bpy.data.cameras.new('AutoCamera')
cam_auto.lens = 50.0
cam_auto.sensor_width = 36.0
cam_auto.clip_end = 1000.0
ob_auto_camera = bpy.data.objects.new('AutoCamera', cam_auto)
scene.collection.objects.link(ob_auto_camera)
ob_auto_camera.location = (2.95259, -3.54311, 3.36921)
ob_auto_camera.rotation_euler = (1.09748, -7.21219e-08, 0.694738)
scene.camera = ob_auto_camera
light_auto_sun = bpy.data.lights.new('AutoSun', 'SUN')
light_auto_sun.energy = 3.0
light_auto_sun.angle = 0.0523599
ob_auto_sun = bpy.data.objects.new('AutoSun', light_auto_sun)
scene.collection.objects.link(ob_auto_sun)
ob_auto_sun.rotation_euler = (0.872665, 0.174533, 0.523599)
bpy.context.view_layer.update()
